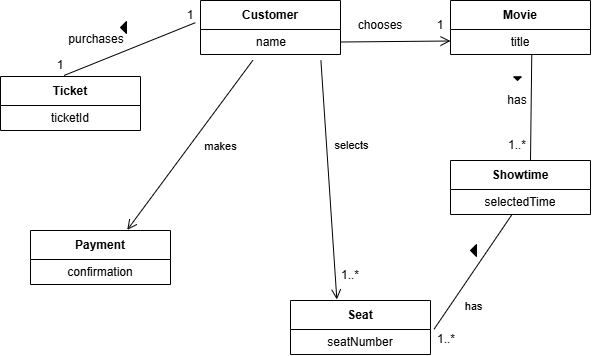

The diagram above was exported from draw.io. Its source (the exported page's mxGraphModel, read from the mxfile embedded in the PNG):
<mxGraphModel dx="1030" dy="658" grid="1" gridSize="10" guides="1" tooltips="1" connect="1" arrows="1" fold="1" page="1" pageScale="1" pageWidth="850" pageHeight="1100" math="0" shadow="0">
  <root>
    <mxCell id="0" />
    <mxCell id="1" parent="0" />
    <mxCell id="wMnivRw_aNwvQy8OZcVV-1" parent="1" style="swimlane;fontStyle=1;align=center;verticalAlign=middle;childLayout=stackLayout;horizontal=1;startSize=29;horizontalStack=0;resizeParent=1;resizeParentMax=0;resizeLast=0;collapsible=0;marginBottom=0;html=1;whiteSpace=wrap;" value="Customer" vertex="1">
      <mxGeometry height="54" width="140" x="240" y="130" as="geometry" />
    </mxCell>
    <mxCell id="wMnivRw_aNwvQy8OZcVV-3" parent="wMnivRw_aNwvQy8OZcVV-1" style="text;html=1;strokeColor=none;fillColor=none;align=left;verticalAlign=middle;spacingLeft=4;spacingRight=4;overflow=hidden;rotatable=0;points=[[0,0.5],[1,0.5]];portConstraint=eastwest;whiteSpace=wrap;" value="&amp;nbsp; &amp;nbsp; &amp;nbsp; &amp;nbsp; &amp;nbsp; &amp;nbsp; &amp;nbsp; &amp;nbsp;name" vertex="1">
      <mxGeometry height="25" width="140" y="29" as="geometry" />
    </mxCell>
    <mxCell id="wMnivRw_aNwvQy8OZcVV-4" parent="1" style="swimlane;fontStyle=1;align=center;verticalAlign=middle;childLayout=stackLayout;horizontal=1;startSize=29;horizontalStack=0;resizeParent=1;resizeParentMax=0;resizeLast=0;collapsible=0;marginBottom=0;html=1;whiteSpace=wrap;" value="Movie" vertex="1">
      <mxGeometry height="54" width="140" x="490" y="130" as="geometry" />
    </mxCell>
    <mxCell id="wMnivRw_aNwvQy8OZcVV-5" parent="wMnivRw_aNwvQy8OZcVV-4" style="text;html=1;strokeColor=none;fillColor=none;align=center;verticalAlign=middle;spacingLeft=4;spacingRight=4;overflow=hidden;rotatable=0;points=[[0,0.5],[1,0.5]];portConstraint=eastwest;whiteSpace=wrap;" value="title" vertex="1">
      <mxGeometry height="25" width="140" y="29" as="geometry" />
    </mxCell>
    <mxCell id="wMnivRw_aNwvQy8OZcVV-7" parent="1" style="swimlane;fontStyle=1;align=center;verticalAlign=middle;childLayout=stackLayout;horizontal=1;startSize=29;horizontalStack=0;resizeParent=1;resizeParentMax=0;resizeLast=0;collapsible=0;marginBottom=0;html=1;whiteSpace=wrap;" value="Seat" vertex="1">
      <mxGeometry height="54" width="140" x="330" y="430" as="geometry" />
    </mxCell>
    <mxCell id="wMnivRw_aNwvQy8OZcVV-8" parent="wMnivRw_aNwvQy8OZcVV-7" style="text;html=1;strokeColor=none;fillColor=none;align=center;verticalAlign=middle;spacingLeft=4;spacingRight=4;overflow=hidden;rotatable=0;points=[[0,0.5],[1,0.5]];portConstraint=eastwest;whiteSpace=wrap;" value="seatNumber" vertex="1">
      <mxGeometry height="25" width="140" y="29" as="geometry" />
    </mxCell>
    <mxCell id="wMnivRw_aNwvQy8OZcVV-10" parent="1" style="swimlane;fontStyle=1;align=center;verticalAlign=middle;childLayout=stackLayout;horizontal=1;startSize=29;horizontalStack=0;resizeParent=1;resizeParentMax=0;resizeLast=0;collapsible=0;marginBottom=0;html=1;whiteSpace=wrap;" value="Showtime" vertex="1">
      <mxGeometry height="54" width="140" x="490" y="290" as="geometry" />
    </mxCell>
    <mxCell id="wMnivRw_aNwvQy8OZcVV-11" parent="wMnivRw_aNwvQy8OZcVV-10" style="text;html=1;strokeColor=none;fillColor=none;align=center;verticalAlign=middle;spacingLeft=4;spacingRight=4;overflow=hidden;rotatable=0;points=[[0,0.5],[1,0.5]];portConstraint=eastwest;whiteSpace=wrap;" value="selectedTime" vertex="1">
      <mxGeometry height="25" width="140" y="29" as="geometry" />
    </mxCell>
    <mxCell id="wMnivRw_aNwvQy8OZcVV-13" parent="1" style="swimlane;fontStyle=1;align=center;verticalAlign=middle;childLayout=stackLayout;horizontal=1;startSize=29;horizontalStack=0;resizeParent=1;resizeParentMax=0;resizeLast=0;collapsible=0;marginBottom=0;html=1;whiteSpace=wrap;" value="Ticket" vertex="1">
      <mxGeometry height="54" width="140" x="40" y="206" as="geometry" />
    </mxCell>
    <mxCell id="wMnivRw_aNwvQy8OZcVV-14" parent="wMnivRw_aNwvQy8OZcVV-13" style="text;html=1;strokeColor=none;fillColor=none;align=center;verticalAlign=middle;spacingLeft=4;spacingRight=4;overflow=hidden;rotatable=0;points=[[0,0.5],[1,0.5]];portConstraint=eastwest;whiteSpace=wrap;" value="ticketId" vertex="1">
      <mxGeometry height="25" width="140" y="29" as="geometry" />
    </mxCell>
    <mxCell id="wMnivRw_aNwvQy8OZcVV-16" parent="1" style="swimlane;fontStyle=1;align=center;verticalAlign=middle;childLayout=stackLayout;horizontal=1;startSize=29;horizontalStack=0;resizeParent=1;resizeParentMax=0;resizeLast=0;collapsible=0;marginBottom=0;html=1;whiteSpace=wrap;" value="Payment" vertex="1">
      <mxGeometry height="54" width="140" x="70" y="360" as="geometry" />
    </mxCell>
    <mxCell id="wMnivRw_aNwvQy8OZcVV-17" parent="wMnivRw_aNwvQy8OZcVV-16" style="text;html=1;strokeColor=none;fillColor=none;align=center;verticalAlign=middle;spacingLeft=4;spacingRight=4;overflow=hidden;rotatable=0;points=[[0,0.5],[1,0.5]];portConstraint=eastwest;whiteSpace=wrap;" value="confirmation" vertex="1">
      <mxGeometry height="25" width="140" y="29" as="geometry" />
    </mxCell>
    <mxCell id="wMnivRw_aNwvQy8OZcVV-24" parent="1" style="triangle;aspect=fixed;fillColor=strokeColor;direction=south;" value="" vertex="1">
      <mxGeometry height="3.75" width="7.5" x="553.25" y="206.25" as="geometry" />
    </mxCell>
    <mxCell id="wMnivRw_aNwvQy8OZcVV-25" edge="1" parent="1" style="endArrow=none;html=1;rounded=0;align=center;verticalAlign=bottom;labelBackgroundColor=none;exitX=0.509;exitY=1.008;exitDx=0;exitDy=0;exitPerimeter=0;entryX=0.5;entryY=0;entryDx=0;entryDy=0;" value="">
      <mxGeometry relative="1" as="geometry">
        <mxPoint x="571.26" y="184.20000000000005" as="sourcePoint" />
        <mxPoint x="570" y="290" as="targetPoint" />
      </mxGeometry>
    </mxCell>
    <mxCell id="wMnivRw_aNwvQy8OZcVV-30" parent="1" style="text;html=1;whiteSpace=wrap;strokeColor=none;fillColor=none;align=center;verticalAlign=middle;rounded=0;rotation=0;" value="has" vertex="1">
      <mxGeometry height="30" width="60" x="527" y="215" as="geometry" />
    </mxCell>
    <mxCell id="wMnivRw_aNwvQy8OZcVV-31" parent="1" style="triangle;aspect=fixed;fillColor=strokeColor;direction=west;" value="" vertex="1">
      <mxGeometry height="12" width="6" x="510" y="374" as="geometry" />
    </mxCell>
    <mxCell id="wMnivRw_aNwvQy8OZcVV-32" edge="1" parent="1" source="wMnivRw_aNwvQy8OZcVV-11" style="endArrow=none;html=1;rounded=0;align=center;verticalAlign=bottom;labelBackgroundColor=none;entryX=1.026;entryY=-0.016;entryDx=0;entryDy=0;entryPerimeter=0;" target="wMnivRw_aNwvQy8OZcVV-8" value="">
      <mxGeometry relative="1" as="geometry">
        <mxPoint x="360" y="352" as="sourcePoint" />
        <mxPoint x="500" y="352" as="targetPoint" />
      </mxGeometry>
    </mxCell>
    <mxCell id="wMnivRw_aNwvQy8OZcVV-33" connectable="0" parent="wMnivRw_aNwvQy8OZcVV-32" style="edgeLabel;html=1;align=center;verticalAlign=middle;resizable=0;points=[];" value="has" vertex="1">
      <mxGeometry relative="1" x="0.4763" y="9" as="geometry">
        <mxPoint x="11" y="2" as="offset" />
      </mxGeometry>
    </mxCell>
    <mxCell id="wMnivRw_aNwvQy8OZcVV-36" parent="1" style="triangle;aspect=fixed;fillColor=strokeColor;direction=west;" value="" vertex="1">
      <mxGeometry height="12" width="6" x="160" y="151" as="geometry" />
    </mxCell>
    <mxCell id="wMnivRw_aNwvQy8OZcVV-37" edge="1" parent="1" source="wMnivRw_aNwvQy8OZcVV-13" style="endArrow=none;html=1;rounded=0;align=center;verticalAlign=bottom;labelBackgroundColor=none;entryX=-0.037;entryY=-0.272;entryDx=0;entryDy=0;entryPerimeter=0;exitX=0.454;exitY=-0.019;exitDx=0;exitDy=0;exitPerimeter=0;" target="wMnivRw_aNwvQy8OZcVV-3" value="">
      <mxGeometry relative="1" as="geometry">
        <mxPoint x="70" y="152" as="sourcePoint" />
        <mxPoint x="210" y="152" as="targetPoint" />
      </mxGeometry>
    </mxCell>
    <mxCell id="wMnivRw_aNwvQy8OZcVV-40" parent="1" style="text;html=1;whiteSpace=wrap;strokeColor=none;fillColor=none;align=center;verticalAlign=middle;rounded=0;" value="purchases" vertex="1">
      <mxGeometry height="30" width="60" x="106" y="154" as="geometry" />
    </mxCell>
    <mxCell id="wMnivRw_aNwvQy8OZcVV-41" parent="1" style="text;html=1;whiteSpace=wrap;strokeColor=none;fillColor=none;align=center;verticalAlign=middle;rounded=0;" value="1" vertex="1">
      <mxGeometry height="30" width="60" x="70" y="180" as="geometry" />
    </mxCell>
    <mxCell id="wMnivRw_aNwvQy8OZcVV-42" parent="1" style="text;html=1;whiteSpace=wrap;strokeColor=none;fillColor=none;align=center;verticalAlign=middle;rounded=0;" value="1..*" vertex="1">
      <mxGeometry height="30" width="60" x="527" y="260" as="geometry" />
    </mxCell>
    <mxCell id="wMnivRw_aNwvQy8OZcVV-43" edge="1" parent="1" source="wMnivRw_aNwvQy8OZcVV-3" style="endArrow=open;startArrow=none;endFill=0;startFill=0;endSize=8;html=1;verticalAlign=bottom;labelBackgroundColor=none;strokeWidth=1;rounded=0;exitX=0.374;exitY=1.232;exitDx=0;exitDy=0;exitPerimeter=0;entryX=0.691;entryY=-0.011;entryDx=0;entryDy=0;entryPerimeter=0;" target="wMnivRw_aNwvQy8OZcVV-16" value="">
      <mxGeometry relative="1" width="160" as="geometry">
        <mxPoint x="350" y="340" as="sourcePoint" />
        <mxPoint x="510" y="340" as="targetPoint" />
      </mxGeometry>
    </mxCell>
    <mxCell id="wMnivRw_aNwvQy8OZcVV-44" connectable="0" parent="wMnivRw_aNwvQy8OZcVV-43" style="edgeLabel;html=1;align=center;verticalAlign=middle;resizable=0;points=[];rotation=0;" value="makes" vertex="1">
      <mxGeometry relative="1" x="-0.1583" y="8" as="geometry">
        <mxPoint x="14" y="9" as="offset" />
      </mxGeometry>
    </mxCell>
    <mxCell id="wMnivRw_aNwvQy8OZcVV-45" edge="1" parent="1" source="wMnivRw_aNwvQy8OZcVV-3" style="endArrow=open;startArrow=none;endFill=0;startFill=0;endSize=8;html=1;verticalAlign=bottom;labelBackgroundColor=none;strokeWidth=1;rounded=0;exitX=0.86;exitY=1.232;exitDx=0;exitDy=0;exitPerimeter=0;entryX=0.331;entryY=-0.019;entryDx=0;entryDy=0;entryPerimeter=0;" target="wMnivRw_aNwvQy8OZcVV-7" value="">
      <mxGeometry relative="1" width="160" as="geometry">
        <mxPoint x="350" y="340" as="sourcePoint" />
        <mxPoint x="510" y="340" as="targetPoint" />
      </mxGeometry>
    </mxCell>
    <mxCell id="wMnivRw_aNwvQy8OZcVV-46" connectable="0" parent="wMnivRw_aNwvQy8OZcVV-45" style="edgeLabel;html=1;align=center;verticalAlign=middle;resizable=0;points=[];" value="selects" vertex="1">
      <mxGeometry relative="1" x="-0.0234" y="9" as="geometry">
        <mxPoint x="13" y="-31" as="offset" />
      </mxGeometry>
    </mxCell>
    <mxCell id="wMnivRw_aNwvQy8OZcVV-47" parent="1" style="text;html=1;whiteSpace=wrap;strokeColor=none;fillColor=none;align=center;verticalAlign=middle;rounded=0;" value="1..*" vertex="1">
      <mxGeometry height="30" width="60" x="360" y="390" as="geometry" />
    </mxCell>
    <mxCell id="wMnivRw_aNwvQy8OZcVV-50" edge="1" parent="1" source="wMnivRw_aNwvQy8OZcVV-3" style="endArrow=open;startArrow=none;endFill=0;startFill=0;endSize=8;html=1;verticalAlign=bottom;labelBackgroundColor=none;strokeWidth=1;rounded=0;exitX=1;exitY=0.5;exitDx=0;exitDy=0;entryX=0;entryY=0.75;entryDx=0;entryDy=0;" target="wMnivRw_aNwvQy8OZcVV-4" value="">
      <mxGeometry relative="1" width="160" as="geometry">
        <mxPoint x="350" y="340" as="sourcePoint" />
        <mxPoint x="510" y="340" as="targetPoint" />
      </mxGeometry>
    </mxCell>
    <mxCell id="wMnivRw_aNwvQy8OZcVV-51" parent="1" style="text;html=1;whiteSpace=wrap;strokeColor=none;fillColor=none;align=center;verticalAlign=middle;rounded=0;" value="chooses" vertex="1">
      <mxGeometry height="30" width="60" x="390" y="140" as="geometry" />
    </mxCell>
    <mxCell id="wMnivRw_aNwvQy8OZcVV-52" parent="1" style="text;html=1;whiteSpace=wrap;strokeColor=none;fillColor=none;align=center;verticalAlign=middle;rounded=0;" value="1" vertex="1">
      <mxGeometry height="30" width="60" x="450" y="140" as="geometry" />
    </mxCell>
    <mxCell id="wMnivRw_aNwvQy8OZcVV-53" parent="1" style="text;html=1;whiteSpace=wrap;strokeColor=none;fillColor=none;align=center;verticalAlign=middle;rounded=0;" value="1..*" vertex="1">
      <mxGeometry height="30" width="60" x="456" y="454" as="geometry" />
    </mxCell>
    <mxCell id="wMnivRw_aNwvQy8OZcVV-54" parent="1" style="text;html=1;whiteSpace=wrap;strokeColor=none;fillColor=none;align=center;verticalAlign=middle;rounded=0;" value="1" vertex="1">
      <mxGeometry height="30" width="60" x="200" y="130" as="geometry" />
    </mxCell>
  </root>
</mxGraphModel>